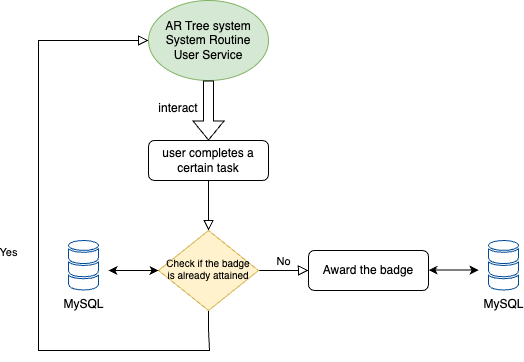

The diagram above was exported from draw.io. Its source (the exported page's mxGraphModel, read from the mxfile embedded in the PNG):
<mxGraphModel dx="693" dy="1591" grid="1" gridSize="10" guides="1" tooltips="1" connect="1" arrows="1" fold="1" page="1" pageScale="1" pageWidth="827" pageHeight="1169" math="0" shadow="0">
  <root>
    <mxCell id="WIyWlLk6GJQsqaUBKTNV-0" />
    <mxCell id="WIyWlLk6GJQsqaUBKTNV-1" parent="WIyWlLk6GJQsqaUBKTNV-0" />
    <mxCell id="WIyWlLk6GJQsqaUBKTNV-2" value="" style="rounded=0;html=1;jettySize=auto;orthogonalLoop=1;fontSize=11;endArrow=block;endFill=0;endSize=8;strokeWidth=1;shadow=0;labelBackgroundColor=none;edgeStyle=orthogonalEdgeStyle;" parent="WIyWlLk6GJQsqaUBKTNV-1" source="WIyWlLk6GJQsqaUBKTNV-3" target="WIyWlLk6GJQsqaUBKTNV-6" edge="1">
      <mxGeometry relative="1" as="geometry" />
    </mxCell>
    <mxCell id="WIyWlLk6GJQsqaUBKTNV-3" value="user completes a certain task" style="rounded=1;whiteSpace=wrap;html=1;fontSize=12;glass=0;strokeWidth=1;shadow=0;" parent="WIyWlLk6GJQsqaUBKTNV-1" vertex="1">
      <mxGeometry x="160" y="80" width="120" height="40" as="geometry" />
    </mxCell>
    <mxCell id="WIyWlLk6GJQsqaUBKTNV-4" value="Yes" style="rounded=0;html=1;jettySize=auto;orthogonalLoop=1;fontSize=11;endArrow=block;endFill=0;endSize=8;strokeWidth=1;shadow=0;labelBackgroundColor=none;edgeStyle=orthogonalEdgeStyle;entryX=0;entryY=0.5;entryDx=0;entryDy=0;" parent="WIyWlLk6GJQsqaUBKTNV-1" source="WIyWlLk6GJQsqaUBKTNV-6" target="Qgq9k8Rc9JEmivE7OZRl-9" edge="1">
      <mxGeometry x="-0.0214" y="30" relative="1" as="geometry">
        <mxPoint as="offset" />
        <mxPoint x="70" y="-30" as="targetPoint" />
        <Array as="points">
          <mxPoint x="220" y="270" />
          <mxPoint x="221" y="270" />
          <mxPoint x="221" y="290" />
          <mxPoint x="50" y="290" />
          <mxPoint x="50" y="-20" />
        </Array>
      </mxGeometry>
    </mxCell>
    <mxCell id="WIyWlLk6GJQsqaUBKTNV-5" value="No" style="edgeStyle=orthogonalEdgeStyle;rounded=0;html=1;jettySize=auto;orthogonalLoop=1;fontSize=11;endArrow=block;endFill=0;endSize=8;strokeWidth=1;shadow=0;labelBackgroundColor=none;" parent="WIyWlLk6GJQsqaUBKTNV-1" source="WIyWlLk6GJQsqaUBKTNV-6" edge="1">
      <mxGeometry y="10" relative="1" as="geometry">
        <mxPoint as="offset" />
        <mxPoint x="320" y="210" as="targetPoint" />
      </mxGeometry>
    </mxCell>
    <mxCell id="WIyWlLk6GJQsqaUBKTNV-6" value="Check if the badge is already attained" style="rhombus;whiteSpace=wrap;html=1;shadow=0;fontFamily=Helvetica;fontSize=10;align=center;strokeWidth=1;spacing=6;spacingTop=-4;fillColor=#fff2cc;strokeColor=#d6b656;verticalAlign=middle;" parent="WIyWlLk6GJQsqaUBKTNV-1" vertex="1">
      <mxGeometry x="170" y="170" width="100" height="80" as="geometry" />
    </mxCell>
    <mxCell id="Qgq9k8Rc9JEmivE7OZRl-2" value="" style="endArrow=classic;startArrow=classic;html=1;rounded=0;entryX=0;entryY=0.5;entryDx=0;entryDy=0;" edge="1" parent="WIyWlLk6GJQsqaUBKTNV-1" target="WIyWlLk6GJQsqaUBKTNV-6">
      <mxGeometry width="50" height="50" relative="1" as="geometry">
        <mxPoint x="120" y="210" as="sourcePoint" />
        <mxPoint x="330" y="80" as="targetPoint" />
      </mxGeometry>
    </mxCell>
    <mxCell id="Qgq9k8Rc9JEmivE7OZRl-3" value="MySQL" style="sketch=0;shadow=0;dashed=0;html=1;labelPosition=center;verticalLabelPosition=bottom;verticalAlign=top;outlineConnect=0;align=center;shape=mxgraph.office.databases.database_mini_3;strokeColor=#004C99;" vertex="1" parent="WIyWlLk6GJQsqaUBKTNV-1">
      <mxGeometry x="80" y="180" width="30" height="50" as="geometry" />
    </mxCell>
    <mxCell id="Qgq9k8Rc9JEmivE7OZRl-6" value="Award the badge" style="rounded=1;whiteSpace=wrap;html=1;fontSize=12;glass=0;strokeWidth=1;shadow=0;" vertex="1" parent="WIyWlLk6GJQsqaUBKTNV-1">
      <mxGeometry x="320" y="190" width="120" height="40" as="geometry" />
    </mxCell>
    <mxCell id="Qgq9k8Rc9JEmivE7OZRl-7" value="" style="endArrow=classic;startArrow=classic;html=1;rounded=0;entryX=0;entryY=0.5;entryDx=0;entryDy=0;" edge="1" parent="WIyWlLk6GJQsqaUBKTNV-1">
      <mxGeometry width="50" height="50" relative="1" as="geometry">
        <mxPoint x="440" y="209.62" as="sourcePoint" />
        <mxPoint x="490" y="209.62" as="targetPoint" />
      </mxGeometry>
    </mxCell>
    <mxCell id="Qgq9k8Rc9JEmivE7OZRl-8" value="MySQL" style="sketch=0;shadow=0;dashed=0;html=1;labelPosition=center;verticalLabelPosition=bottom;verticalAlign=top;outlineConnect=0;align=center;shape=mxgraph.office.databases.database_mini_3;strokeColor=#004C99;" vertex="1" parent="WIyWlLk6GJQsqaUBKTNV-1">
      <mxGeometry x="500" y="180" width="30" height="50" as="geometry" />
    </mxCell>
    <mxCell id="Qgq9k8Rc9JEmivE7OZRl-9" value="AR Tree system&lt;div&gt;System Routine&lt;/div&gt;&lt;div&gt;User Service&lt;/div&gt;" style="ellipse;whiteSpace=wrap;html=1;fillColor=#d5e8d4;strokeColor=#82b366;" vertex="1" parent="WIyWlLk6GJQsqaUBKTNV-1">
      <mxGeometry x="160" y="-60" width="120" height="80" as="geometry" />
    </mxCell>
    <mxCell id="Qgq9k8Rc9JEmivE7OZRl-10" value="" style="shape=flexArrow;endArrow=classic;html=1;rounded=0;entryX=0.5;entryY=0;entryDx=0;entryDy=0;exitX=0.5;exitY=1;exitDx=0;exitDy=0;" edge="1" parent="WIyWlLk6GJQsqaUBKTNV-1" source="Qgq9k8Rc9JEmivE7OZRl-9" target="WIyWlLk6GJQsqaUBKTNV-3">
      <mxGeometry width="50" height="50" relative="1" as="geometry">
        <mxPoint x="180" y="50" as="sourcePoint" />
        <mxPoint x="420" y="90" as="targetPoint" />
      </mxGeometry>
    </mxCell>
    <mxCell id="Qgq9k8Rc9JEmivE7OZRl-12" value="interact&lt;div&gt;&lt;br&gt;&lt;/div&gt;" style="text;html=1;align=center;verticalAlign=middle;whiteSpace=wrap;rounded=0;" vertex="1" parent="WIyWlLk6GJQsqaUBKTNV-1">
      <mxGeometry x="160" y="40" width="60" height="30" as="geometry" />
    </mxCell>
  </root>
</mxGraphModel>